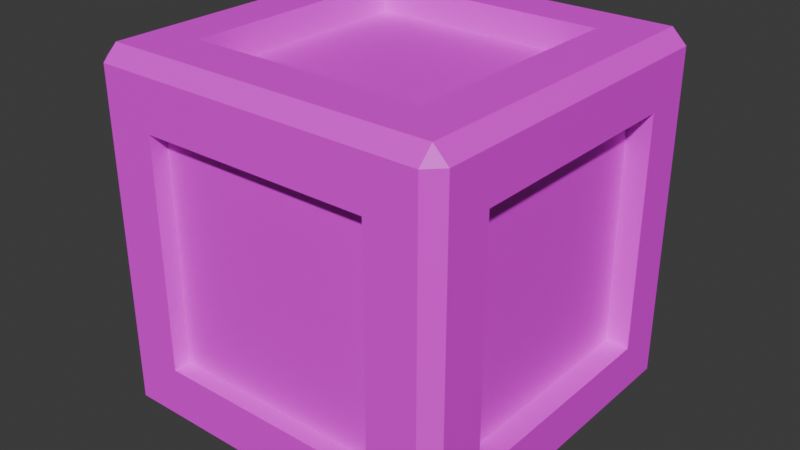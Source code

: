 # Source: Box.blend  (saved by Blender 5.1.30; exported with 4.5.12 LTS)
import bpy
from mathutils import Matrix  # noqa: F401  (used for matrix-valued properties, if any)

bpy.ops.wm.read_factory_settings(use_empty=True)
scene = bpy.context.scene
scene.name = 'Scene'

# ---- collections
col_collection = bpy.data.collections.new('Collection'); scene.collection.children.link(col_collection)

# ---- images (referenced by path relative to the original .blend; pixels are not part of the script)
import os
ASSET_DIR = os.environ.get("B2B_ASSET_DIR", "")  # directory of the original .blend (textures are referenced by path, not embedded)
HERE = os.path.dirname(os.path.abspath(__file__))  # packed textures are extracted next to this script under _unpacked/

def load_image(name, relpath, width, height, colorspace="sRGB"):
    """Load a texture the original file referenced (path relative to the .blend, or extracted next to this script)."""
    p = next((c for c in (os.path.join(HERE, relpath), os.path.join(ASSET_DIR, relpath)) if relpath and os.path.exists(c)), "")
    if p:
        img = bpy.data.images.load(p, check_existing=True)
        img.name = name
    else:  # same state as the original file: an image datablock whose file is absent (Cycles renders it pink)
        img = bpy.data.images.new(name, width, height)
        img.source = "FILE"
        img.filepath = "//" + (relpath or name)
    img.colorspace_settings.name = colorspace
    return img
img_boxtext_uv_png = load_image('Boxtext_UV.png', 'Boxtext_UV.png', 1024, 1024, 'sRGB')

# ---- materials (node trees are filled in below, after node groups)
mat_material_001 = bpy.data.materials.new('Material.001')

# ---- material node trees
mat_material_001.use_nodes = True; mat_material_001.node_tree.nodes.clear()
_N = mat_material_001.node_tree.nodes; _L = mat_material_001.node_tree.links
n0 = _N.new('ShaderNodeBsdfPrincipled'); n0.name = 'Principled BSDF'; n0.location = (-200, 100)
n1 = _N.new('ShaderNodeOutputMaterial'); n1.name = 'Material Output'; n1.location = (200, 100)
n2 = _N.new('ShaderNodeBsdfPrincipled'); n2.name = 'Principled BSDF.001'; n2.location = (10, 100)
n3 = _N.new('ShaderNodeTexImage'); n3.name = 'Image Texture'; n3.location = (-280, 75)
n3.image = img_boxtext_uv_png
_L.new(n2.outputs[0], n1.inputs[0])
_L.new(n3.outputs[0], n2.inputs[0])
n1.is_active_output = True

# ---- world
world_world = bpy.data.worlds.new('World'); scene.world = world_world
world_world.use_nodes = True; world_world.node_tree.nodes.clear()
_N = world_world.node_tree.nodes; _L = world_world.node_tree.links
n0 = _N.new('ShaderNodeOutputWorld'); n0.name = 'World Output'; n0.location = (200, 100)
n1 = _N.new('ShaderNodeBackground'); n1.name = 'Background'; n1.location = (-200, 100)
n1.inputs[0].default_value = (0.05088, 0.05088, 0.05088, 1.0)
_L.new(n1.outputs[0], n0.inputs[0])
n0.is_active_output = True
world_world.color = (0.05088, 0.05088, 0.05088)
world_world.sun_shadow_jitter_overblur = 0.0

# ---- meshes
me_cube_001 = bpy.data.meshes.new('Cube.001')
me_cube_001.from_pydata([(-1.0, -0.6488, -0.6488), (-1.0, -0.6488, 0.6488), (-1.0, 0.6488, -0.6488), (-1.0, 0.6488, 0.6488), (0.6409, -1.0, -0.6409), (0.6409, -1.0, 0.6409), (0.6322, 1.0, -0.6322), (0.6581, 0.6581, 1.0), (-0.6322, 1.0, -0.6322), (-0.6409, -1.0, -0.6409), (-0.6409, -1.0, 0.6409), (-0.6581, 0.6581, 1.0), (-0.667, -0.667, -1.0), (-0.6581, -0.6581, 1.0), (0.6581, -0.6581, 1.0), (1.0, -0.6573, -0.6573), (-0.6322, 1.0, 0.6322), (0.6322, 1.0, 0.6322), (1.0, -0.6573, 0.6573), (-0.667, 0.667, -1.0), (1.0, 0.6573, -0.6573), (1.0, 0.6573, 0.6573), (0.667, 0.667, -1.0), (0.667, -0.667, -1.0), (-0.6322, 0.9023, 0.6322), (-0.6322, 0.9023, -0.6322), (0.6322, 0.9023, -0.6322), (0.6322, 0.9023, 0.6322), (0.8683, 0.6573, 0.6573), (0.8683, 0.6573, -0.6573), (0.8683, -0.6573, -0.6573), (0.8683, -0.6573, 0.6573), (-0.6581, -0.6581, 0.837), (-0.6581, 0.6581, 0.837), (0.6581, 0.6581, 0.837), (0.6581, -0.6581, 0.837), (-0.8927, 0.6488, -0.6488), (-0.8927, -0.6488, -0.6488), (-0.8927, -0.6488, 0.6488), (-0.8927, 0.6488, 0.6488), (-0.667, 0.667, -0.9029), (-0.667, -0.667, -0.9029), (0.667, 0.667, -0.9029), (0.667, -0.667, -0.9029), (-0.6409, -0.9035, -0.6409), (-0.6409, -0.9035, 0.6409), (0.6409, -0.9035, 0.6409), (0.6409, -0.9035, -0.6409), (-0.9192, -1.0, 0.9192), (-0.9192, -0.9192, 1.0), (-1.0, -0.9192, 0.9192), (-0.9192, 0.9192, 1.0), (-0.9192, 1.0, 0.9192), (-1.0, 0.9192, 0.9192), (0.9192, 0.9192, 1.0), (1.0, 0.9192, 0.9192), (0.9192, 1.0, 0.9192), (0.9192, -0.9192, 1.0), (0.9192, -1.0, 0.9192), (1.0, -0.9192, 0.9192), (-1.0, 0.9192, -0.9192), (-0.9192, 1.0, -0.9192), (-0.9192, 0.9192, -1.0), (-0.9192, -0.9192, -1.0), (-0.9192, -1.0, -0.9192), (-1.0, -0.9192, -0.9192), (0.9192, 1.0, -0.9192), (1.0, 0.9192, -0.9192), (0.9192, 0.9192, -1.0), (1.0, -0.9192, -0.9192), (0.9192, -1.0, -0.9192), (0.9192, -0.9192, -1.0)], [], [(1, 3, 39, 38), (16, 17, 27, 24), (20, 21, 28, 29), (9, 4, 47, 44), (23, 12, 41, 43), (13, 14, 35, 32), (25, 24, 27, 26), (8, 16, 24, 25), (17, 6, 26, 27), (6, 8, 25, 26), (29, 28, 31, 30), (18, 15, 30, 31), (15, 20, 29, 30), (21, 18, 31, 28), (34, 33, 32, 35), (7, 11, 33, 34), (14, 7, 34, 35), (11, 13, 32, 33), (37, 38, 39, 36), (2, 0, 37, 36), (3, 2, 36, 39), (0, 1, 38, 37), (40, 42, 43, 41), (19, 22, 42, 40), (22, 23, 43, 42), (12, 19, 40, 41), (47, 46, 45, 44), (10, 9, 44, 45), (5, 10, 45, 46), (4, 5, 46, 47), (48, 49, 50), (51, 52, 53), (54, 55, 56), (57, 58, 59), (60, 61, 62), (63, 64, 65), (66, 67, 68), (69, 70, 71), (62, 63, 65, 60), (64, 48, 50, 65), (49, 51, 53, 50), (52, 61, 60, 53), (68, 62, 61, 66), (51, 54, 56, 52), (55, 67, 66, 56), (71, 68, 67, 69), (54, 57, 59, 55), (58, 70, 69, 59), (63, 71, 70, 64), (57, 49, 48, 58), (9, 10, 48, 64), (3, 1, 50, 53), (14, 13, 49, 57), (1, 0, 65, 50), (10, 5, 58, 48), (13, 11, 51, 49), (2, 3, 53, 60), (17, 16, 52, 56), (11, 7, 54, 51), (16, 8, 61, 52), (21, 20, 67, 55), (6, 17, 56, 66), (18, 21, 55, 59), (7, 14, 57, 54), (15, 18, 59, 69), (5, 4, 70, 58), (19, 12, 63, 62), (0, 2, 60, 65), (22, 19, 62, 68), (8, 6, 66, 61), (4, 9, 64, 70), (12, 23, 71, 63), (23, 22, 68, 71), (20, 15, 69, 67)])
_uv = me_cube_001.uv_layers.new(name='UVMap')
_uv.uv.foreach_set('vector', [0.6118, 0.0439, 0.6111, 0.2061, 0.6111, 0.2061, 0.6118, 0.0439, 0.6079, 0.296, 0.6069, 0.454, 0.6069, 0.454, 0.6079, 0.296, 0.3911, 0.5428, 0.6109, 0.5428, 0.6109, 0.5428, 0.3911, 0.5428, 0.3911, 0.9551, 0.3904, 0.7949, 0.3904, 0.7949, 0.3911, 0.9551, 0.2753, 0.7084, 0.05611, 0.7084, 0.05611, 0.7084, 0.2753, 0.7084, 0.9388, 0.7038, 0.7251, 0.7066, 0.7251, 0.7066, 0.9388, 0.7038, 0.3962, 0.296, 0.6079, 0.296, 0.6069, 0.454, 0.396, 0.454, 0.3962, 0.296, 0.6079, 0.296, 0.6079, 0.296, 0.3962, 0.296, 0.6069, 0.454, 0.396, 0.454, 0.396, 0.454, 0.6069, 0.454, 0.396, 0.454, 0.3962, 0.296, 0.3962, 0.296, 0.396, 0.454, 0.3911, 0.5428, 0.6109, 0.5428, 0.6114, 0.7072, 0.3881, 0.7072, 0.6114, 0.7072, 0.3881, 0.7072, 0.3881, 0.7072, 0.6114, 0.7072, 0.3881, 0.7072, 0.3911, 0.5428, 0.3911, 0.5428, 0.3881, 0.7072, 0.6109, 0.5428, 0.6114, 0.7072, 0.6114, 0.7072, 0.6109, 0.5428, 0.724, 0.542, 0.9387, 0.5393, 0.9388, 0.7038, 0.7251, 0.7066, 0.724, 0.542, 0.9387, 0.5393, 0.9387, 0.5393, 0.724, 0.542, 0.7251, 0.7066, 0.724, 0.542, 0.724, 0.542, 0.7251, 0.7066, 0.9387, 0.5393, 0.9388, 0.7038, 0.9388, 0.7038, 0.9387, 0.5393, 0.3912, 0.0439, 0.6118, 0.0439, 0.6111, 0.2061, 0.3931, 0.2061, 0.3931, 0.2061, 0.3912, 0.0439, 0.3912, 0.0439, 0.3931, 0.2061, 0.6111, 0.2061, 0.3931, 0.2061, 0.3931, 0.2061, 0.6111, 0.2061, 0.3912, 0.0439, 0.6118, 0.0439, 0.6118, 0.0439, 0.3912, 0.0439, 0.05659, 0.5416, 0.2785, 0.5416, 0.2753, 0.7084, 0.05611, 0.7084, 0.05659, 0.5416, 0.2785, 0.5416, 0.2785, 0.5416, 0.05659, 0.5416, 0.2785, 0.5416, 0.2753, 0.7084, 0.2753, 0.7084, 0.2785, 0.5416, 0.05611, 0.7084, 0.05659, 0.5416, 0.05659, 0.5416, 0.05611, 0.7084, 0.3904, 0.7949, 0.6082, 0.7949, 0.6064, 0.9551, 0.3911, 0.9551, 0.6064, 0.9551, 0.3911, 0.9551, 0.3911, 0.9551, 0.6064, 0.9551, 0.6082, 0.7949, 0.6064, 0.9551, 0.6064, 0.9551, 0.6082, 0.7949, 0.3904, 0.7949, 0.6082, 0.7949, 0.6082, 0.7949, 0.3904, 0.7949, 0.6579, 0.0, 0.6682, 0.007574, 0.6579, 0.0101, 0.6676, 0.2483, 0.6562, 0.2581, 0.6563, 0.2399, 0.6746, 0.5029, 0.6545, 0.5081, 0.6546, 0.4899, 0.6762, 0.7469, 0.656, 0.7601, 0.6561, 0.7419, 0.001316, 0.5101, 0.0114, 0.5025, 0.01473, 0.5101, 0.01461, 0.7399, 0.01126, 0.7475, 0.001314, 0.7399, 0.3374, 0.4939, 0.3439, 0.5091, 0.321, 0.5101, 0.339, 0.7409, 0.3321, 0.7561, 0.3161, 0.7399, 0.01473, 0.5101, 0.01461, 0.7399, 0.001314, 0.7399, 0.001316, 0.5101, 0.3447, 0.0, 0.6579, 0.0, 0.6579, 0.0101, 0.3448, 0.0101, 0.6682, 0.007574, 0.6676, 0.2483, 0.6563, 0.2399, 0.6579, 0.0101, 0.6562, 0.2581, 0.3482, 0.2601, 0.3481, 0.2399, 0.6563, 0.2399, 0.321, 0.5101, 0.01473, 0.5101, 0.0114, 0.5025, 0.3374, 0.4939, 0.6676, 0.2483, 0.6746, 0.5029, 0.6546, 0.4899, 0.6562, 0.2581, 0.6545, 0.5081, 0.3439, 0.5091, 0.3374, 0.4939, 0.6546, 0.4899, 0.3161, 0.7399, 0.321, 0.5101, 0.3439, 0.5091, 0.339, 0.7409, 0.6746, 0.5029, 0.6762, 0.7469, 0.6561, 0.7419, 0.6545, 0.5081, 0.656, 0.7601, 0.3321, 0.7561, 0.339, 0.7409, 0.6561, 0.7419, 0.01461, 0.7399, 0.3161, 0.7399, 0.3321, 0.7561, 0.01126, 0.7475, 0.6762, 0.7469, 0.6663, 0.9899, 0.6527, 0.9899, 0.656, 0.7601, 0.3911, 0.9551, 0.6064, 0.9551, 0.6527, 0.9899, 0.3445, 0.9899, 0.6111, 0.2061, 0.6118, 0.0439, 0.6579, 0.0101, 0.6563, 0.2399, 0.7251, 0.7066, 0.9388, 0.7038, 0.9813, 0.7359, 0.6762, 0.7469, 0.6118, 0.0439, 0.3912, 0.0439, 0.3448, 0.0101, 0.6579, 0.0101, 0.6064, 0.9551, 0.6082, 0.7949, 0.656, 0.7601, 0.6527, 0.9899, 0.9388, 0.7038, 0.9387, 0.5393, 0.9813, 0.5061, 0.9813, 0.7359, 0.3931, 0.2061, 0.6111, 0.2061, 0.6563, 0.2399, 0.3481, 0.2399, 0.6069, 0.454, 0.6079, 0.296, 0.6562, 0.2581, 0.6546, 0.4899, 0.9387, 0.5393, 0.724, 0.542, 0.6746, 0.5029, 0.9813, 0.5061, 0.6079, 0.296, 0.3962, 0.296, 0.3482, 0.2601, 0.6562, 0.2581, 0.6109, 0.5428, 0.3911, 0.5428, 0.3439, 0.5091, 0.6545, 0.5081, 0.396, 0.454, 0.6069, 0.454, 0.6546, 0.4899, 0.3374, 0.4939, 0.6114, 0.7072, 0.6109, 0.5428, 0.6545, 0.5081, 0.6561, 0.7419, 0.724, 0.542, 0.7251, 0.7066, 0.6762, 0.7469, 0.6746, 0.5029, 0.3881, 0.7072, 0.6114, 0.7072, 0.6561, 0.7419, 0.339, 0.7409, 0.6082, 0.7949, 0.3904, 0.7949, 0.3321, 0.7561, 0.656, 0.7601, 0.05659, 0.5416, 0.05611, 0.7084, 0.01461, 0.7399, 0.01473, 0.5101, 0.3912, 0.0439, 0.3931, 0.2061, 0.3481, 0.2399, 0.3448, 0.0101, 0.2785, 0.5416, 0.05659, 0.5416, 0.01473, 0.5101, 0.321, 0.5101, 0.3962, 0.296, 0.396, 0.454, 0.3374, 0.4939, 0.3482, 0.2601, 0.3904, 0.7949, 0.3911, 0.9551, 0.3445, 0.9899, 0.3321, 0.7561, 0.05611, 0.7084, 0.2753, 0.7084, 0.3161, 0.7399, 0.01461, 0.7399, 0.2753, 0.7084, 0.2785, 0.5416, 0.321, 0.5101, 0.3161, 0.7399, 0.3911, 0.5428, 0.3881, 0.7072, 0.339, 0.7409, 0.3439, 0.5091])
me_cube_001.materials.append(mat_material_001)
me_cube_001.update()

# ---- objects
ob_cube = bpy.data.objects.new('Cube', me_cube_001)

# ---- transforms, parenting, visibility, modifiers, constraints
ob_cube.location = (0.0, 0.0, 0.0)

# ---- collection membership
col_collection.objects.link(ob_cube)

# ---- scene / render settings (as saved in the file)
scene.frame_start = 1; scene.frame_end = 250; scene.frame_set(1)
scene.render.engine = 'BLENDER_EEVEE_NEXT'
scene.render.bake_bias = 0.0
scene.render.bake_samples = 0
scene.cycles.sampling_pattern = 'TABULATED_SOBOL'
scene.eevee.use_volume_custom_range = False
bpy.context.view_layer.update()

# ---- added for rendering (the .blend has no active camera and no usable light): camera, sun
cam_auto = bpy.data.cameras.new('AutoCamera')
cam_auto.lens = 50.0
cam_auto.sensor_width = 36.0
cam_auto.clip_end = 1000.0
ob_auto_camera = bpy.data.objects.new('AutoCamera', cam_auto)
scene.collection.objects.link(ob_auto_camera)
ob_auto_camera.location = (3.20507, -3.84609, 2.56406)
ob_auto_camera.rotation_euler = (1.09748, -7.21219e-08, 0.694738)
scene.camera = ob_auto_camera
light_auto_sun = bpy.data.lights.new('AutoSun', 'SUN')
light_auto_sun.energy = 3.0
light_auto_sun.angle = 0.0523599
ob_auto_sun = bpy.data.objects.new('AutoSun', light_auto_sun)
scene.collection.objects.link(ob_auto_sun)
ob_auto_sun.rotation_euler = (0.872665, 0.174533, 0.523599)
bpy.context.view_layer.update()
